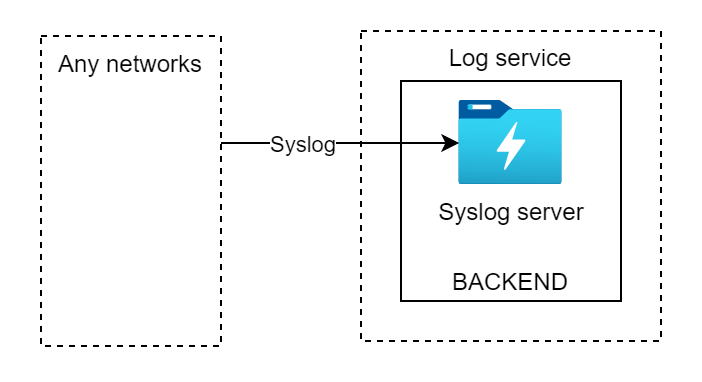

The diagram above was exported from draw.io. Its source (the exported page's mxGraphModel, read from the mxfile embedded in the PNG):
<mxGraphModel dx="1102" dy="929" grid="1" gridSize="10" guides="1" tooltips="1" connect="1" arrows="1" fold="1" page="1" pageScale="1" pageWidth="827" pageHeight="1169" math="0" shadow="0">
  <root>
    <mxCell id="0" />
    <mxCell id="1" parent="0" />
    <mxCell id="YQ7O436zTCNn-fzzdpgZ-127" value="" style="whiteSpace=wrap;html=1;labelBackgroundColor=#FFFFFF;sketch=0;align=center;verticalAlign=bottom;dashed=1;strokeColor=none;" parent="1" vertex="1">
      <mxGeometry x="410" y="1080" width="350" height="190" as="geometry" />
    </mxCell>
    <mxCell id="YQ7O436zTCNn-fzzdpgZ-54" value="Any networks" style="whiteSpace=wrap;html=1;labelBackgroundColor=#FFFFFF;sketch=0;align=center;verticalAlign=top;dashed=1;" parent="1" vertex="1">
      <mxGeometry x="430" y="1097.5" width="90" height="155" as="geometry" />
    </mxCell>
    <mxCell id="YQ7O436zTCNn-fzzdpgZ-97" value="Log service" style="whiteSpace=wrap;html=1;labelBackgroundColor=#FFFFFF;sketch=0;align=center;verticalAlign=top;dashed=1;" parent="1" vertex="1">
      <mxGeometry x="590" y="1095" width="150" height="155" as="geometry" />
    </mxCell>
    <mxCell id="YQ7O436zTCNn-fzzdpgZ-131" value="BACKEND" style="whiteSpace=wrap;html=1;labelBackgroundColor=#FFFFFF;sketch=0;align=center;verticalAlign=bottom;" parent="1" vertex="1">
      <mxGeometry x="610" y="1120" width="110" height="110" as="geometry" />
    </mxCell>
    <mxCell id="YQ7O436zTCNn-fzzdpgZ-129" value="Syslog server" style="aspect=fixed;html=1;points=[];align=center;image;fontSize=12;image=img/lib/azure2/storage/Data_Lake_Storage_Gen1.svg;dashed=1;" parent="1" vertex="1">
      <mxGeometry x="639.16" y="1130" width="51.69" height="42" as="geometry" />
    </mxCell>
    <mxCell id="YQ7O436zTCNn-fzzdpgZ-132" style="edgeStyle=orthogonalEdgeStyle;rounded=0;jumpStyle=arc;orthogonalLoop=1;jettySize=auto;html=1;startArrow=none;startFill=0;strokeWidth=1;" parent="1" source="YQ7O436zTCNn-fzzdpgZ-54" target="YQ7O436zTCNn-fzzdpgZ-129" edge="1">
      <mxGeometry relative="1" as="geometry">
        <Array as="points">
          <mxPoint x="570" y="1151" />
          <mxPoint x="570" y="1151" />
        </Array>
      </mxGeometry>
    </mxCell>
    <mxCell id="YQ7O436zTCNn-fzzdpgZ-133" value="Syslog" style="edgeLabel;html=1;align=center;verticalAlign=middle;resizable=0;points=[];" parent="YQ7O436zTCNn-fzzdpgZ-132" vertex="1" connectable="0">
      <mxGeometry x="-0.3318" y="-2" relative="1" as="geometry">
        <mxPoint y="-2" as="offset" />
      </mxGeometry>
    </mxCell>
  </root>
</mxGraphModel>